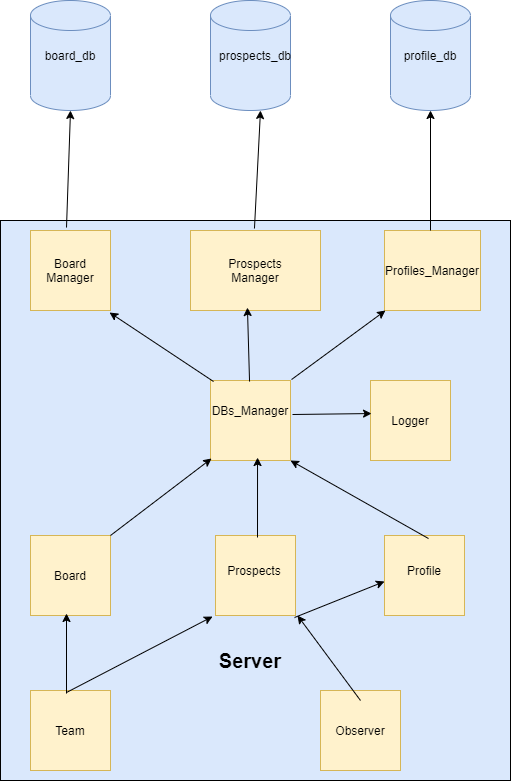

The diagram above was exported from draw.io. Its source (the exported page's mxGraphModel, read from the mxfile embedded in the PNG):
<mxGraphModel dx="868" dy="1619" grid="1" gridSize="10" guides="1" tooltips="1" connect="1" arrows="1" fold="1" page="1" pageScale="1" pageWidth="827" pageHeight="1169" math="0" shadow="0">
  <root>
    <mxCell id="0" />
    <mxCell id="1" parent="0" />
    <mxCell id="Z-0KkFTsE1OTRcdhfDma-1" value="" style="verticalLabelPosition=bottom;verticalAlign=top;html=1;shape=mxgraph.basic.rect;fillColor2=none;strokeWidth=1;size=20;indent=5;fillColor=#dae8fc;" vertex="1" parent="1">
      <mxGeometry x="30" width="510" height="560" as="geometry" />
    </mxCell>
    <mxCell id="Z-0KkFTsE1OTRcdhfDma-2" value="" style="verticalLabelPosition=bottom;verticalAlign=top;html=1;shape=mxgraph.basic.rect;fillColor2=none;strokeWidth=1;size=20;indent=5;whiteSpace=wrap;fillColor=#fff2cc;strokeColor=#d6b656;" vertex="1" parent="1">
      <mxGeometry x="245" y="315" width="80" height="80" as="geometry" />
    </mxCell>
    <mxCell id="Z-0KkFTsE1OTRcdhfDma-4" value="" style="verticalLabelPosition=bottom;verticalAlign=top;html=1;shape=mxgraph.basic.rect;fillColor2=none;strokeWidth=1;size=20;indent=5;whiteSpace=wrap;fillColor=#fff2cc;strokeColor=#d6b656;" vertex="1" parent="1">
      <mxGeometry x="60" y="315" width="80" height="80" as="geometry" />
    </mxCell>
    <mxCell id="Z-0KkFTsE1OTRcdhfDma-5" value="Board" style="text;html=1;strokeColor=none;fillColor=none;align=center;verticalAlign=middle;whiteSpace=wrap;rounded=0;" vertex="1" parent="1">
      <mxGeometry x="80" y="345" width="40" height="20" as="geometry" />
    </mxCell>
    <mxCell id="Z-0KkFTsE1OTRcdhfDma-6" value="" style="shape=cylinder3;whiteSpace=wrap;html=1;boundedLbl=1;backgroundOutline=1;size=15;strokeColor=#6c8ebf;fillColor=#dae8fc;" vertex="1" parent="1">
      <mxGeometry x="420" y="-220" width="80" height="110" as="geometry" />
    </mxCell>
    <mxCell id="Z-0KkFTsE1OTRcdhfDma-7" value="profile_db" style="text;html=1;strokeColor=none;fillColor=none;align=center;verticalAlign=middle;whiteSpace=wrap;rounded=0;" vertex="1" parent="1">
      <mxGeometry x="440" y="-175" width="40" height="20" as="geometry" />
    </mxCell>
    <mxCell id="Z-0KkFTsE1OTRcdhfDma-10" value="" style="shape=cylinder3;whiteSpace=wrap;html=1;boundedLbl=1;backgroundOutline=1;size=15;strokeColor=#6c8ebf;fillColor=#dae8fc;" vertex="1" parent="1">
      <mxGeometry x="60" y="-220" width="80" height="110" as="geometry" />
    </mxCell>
    <mxCell id="Z-0KkFTsE1OTRcdhfDma-14" style="edgeStyle=orthogonalEdgeStyle;rounded=0;orthogonalLoop=1;jettySize=auto;html=1;exitX=0.5;exitY=1;exitDx=0;exitDy=0;" edge="1" parent="1" source="Z-0KkFTsE1OTRcdhfDma-5" target="Z-0KkFTsE1OTRcdhfDma-5">
      <mxGeometry relative="1" as="geometry" />
    </mxCell>
    <mxCell id="Z-0KkFTsE1OTRcdhfDma-15" value="board_db" style="text;html=1;strokeColor=none;fillColor=none;align=center;verticalAlign=middle;whiteSpace=wrap;rounded=0;" vertex="1" parent="1">
      <mxGeometry x="80" y="-175" width="40" height="20" as="geometry" />
    </mxCell>
    <mxCell id="Z-0KkFTsE1OTRcdhfDma-17" value="&lt;b&gt;&lt;font style=&quot;font-size: 20px&quot;&gt;Server&lt;/font&gt;&lt;/b&gt;" style="text;html=1;strokeColor=none;fillColor=none;align=center;verticalAlign=middle;whiteSpace=wrap;rounded=0;" vertex="1" parent="1">
      <mxGeometry x="260" y="430" width="40" height="20" as="geometry" />
    </mxCell>
    <mxCell id="Z-0KkFTsE1OTRcdhfDma-18" value="" style="verticalLabelPosition=bottom;verticalAlign=top;html=1;shape=mxgraph.basic.rect;fillColor2=none;strokeWidth=1;size=20;indent=5;whiteSpace=wrap;fillColor=#fff2cc;strokeColor=#d6b656;" vertex="1" parent="1">
      <mxGeometry x="60" y="470" width="80" height="80" as="geometry" />
    </mxCell>
    <mxCell id="Z-0KkFTsE1OTRcdhfDma-21" value="Team" style="text;html=1;strokeColor=none;fillColor=none;align=center;verticalAlign=middle;whiteSpace=wrap;rounded=0;" vertex="1" parent="1">
      <mxGeometry x="80" y="500" width="40" height="20" as="geometry" />
    </mxCell>
    <mxCell id="Z-0KkFTsE1OTRcdhfDma-22" value="" style="verticalLabelPosition=bottom;verticalAlign=top;html=1;shape=mxgraph.basic.rect;fillColor2=none;strokeWidth=1;size=20;indent=5;whiteSpace=wrap;fillColor=#fff2cc;strokeColor=#d6b656;" vertex="1" parent="1">
      <mxGeometry x="414" y="315" width="80" height="80" as="geometry" />
    </mxCell>
    <mxCell id="Z-0KkFTsE1OTRcdhfDma-23" value="Prospects" style="text;html=1;strokeColor=none;fillColor=none;align=center;verticalAlign=middle;whiteSpace=wrap;rounded=0;" vertex="1" parent="1">
      <mxGeometry x="264" y="340" width="40" height="20" as="geometry" />
    </mxCell>
    <mxCell id="Z-0KkFTsE1OTRcdhfDma-26" value="" style="shape=cylinder3;whiteSpace=wrap;html=1;boundedLbl=1;backgroundOutline=1;size=15;strokeColor=#6c8ebf;fillColor=#dae8fc;" vertex="1" parent="1">
      <mxGeometry x="240" y="-220" width="80" height="110" as="geometry" />
    </mxCell>
    <mxCell id="Z-0KkFTsE1OTRcdhfDma-27" value="prospects_db" style="text;html=1;strokeColor=none;fillColor=none;align=center;verticalAlign=middle;whiteSpace=wrap;rounded=0;" vertex="1" parent="1">
      <mxGeometry x="265" y="-175" width="40" height="20" as="geometry" />
    </mxCell>
    <mxCell id="Z-0KkFTsE1OTRcdhfDma-30" value="Profile" style="text;html=1;strokeColor=none;fillColor=none;align=center;verticalAlign=middle;whiteSpace=wrap;rounded=0;" vertex="1" parent="1">
      <mxGeometry x="434" y="340" width="40" height="20" as="geometry" />
    </mxCell>
    <mxCell id="Z-0KkFTsE1OTRcdhfDma-32" value="" style="verticalLabelPosition=bottom;verticalAlign=top;html=1;shape=mxgraph.basic.rect;fillColor2=none;strokeWidth=1;size=20;indent=5;whiteSpace=wrap;fillColor=#fff2cc;strokeColor=#d6b656;" vertex="1" parent="1">
      <mxGeometry x="240" y="160" width="80" height="80" as="geometry" />
    </mxCell>
    <mxCell id="Z-0KkFTsE1OTRcdhfDma-33" value="DBs_Manager" style="text;html=1;strokeColor=none;fillColor=none;align=center;verticalAlign=middle;whiteSpace=wrap;rounded=0;" vertex="1" parent="1">
      <mxGeometry x="260" y="180" width="40" height="20" as="geometry" />
    </mxCell>
    <mxCell id="Z-0KkFTsE1OTRcdhfDma-34" value="" style="verticalLabelPosition=bottom;verticalAlign=top;html=1;shape=mxgraph.basic.rect;fillColor2=none;strokeWidth=1;size=20;indent=5;whiteSpace=wrap;fillColor=#fff2cc;strokeColor=#d6b656;" vertex="1" parent="1">
      <mxGeometry x="60" y="10" width="80" height="80" as="geometry" />
    </mxCell>
    <mxCell id="Z-0KkFTsE1OTRcdhfDma-35" value="" style="verticalLabelPosition=bottom;verticalAlign=top;html=1;shape=mxgraph.basic.rect;fillColor2=none;strokeWidth=1;size=20;indent=5;whiteSpace=wrap;fillColor=#fff2cc;strokeColor=#d6b656;" vertex="1" parent="1">
      <mxGeometry x="220" y="10" width="130" height="80" as="geometry" />
    </mxCell>
    <mxCell id="Z-0KkFTsE1OTRcdhfDma-36" value="" style="verticalLabelPosition=bottom;verticalAlign=top;html=1;shape=mxgraph.basic.rect;fillColor2=none;strokeWidth=1;size=20;indent=5;whiteSpace=wrap;fillColor=#fff2cc;strokeColor=#d6b656;" vertex="1" parent="1">
      <mxGeometry x="414" y="10" width="96" height="80" as="geometry" />
    </mxCell>
    <mxCell id="Z-0KkFTsE1OTRcdhfDma-37" value="" style="verticalLabelPosition=bottom;verticalAlign=top;html=1;shape=mxgraph.basic.rect;fillColor2=none;strokeWidth=1;size=20;indent=5;whiteSpace=wrap;fillColor=#fff2cc;strokeColor=#d6b656;" vertex="1" parent="1">
      <mxGeometry x="350" y="470" width="80" height="80" as="geometry" />
    </mxCell>
    <mxCell id="Z-0KkFTsE1OTRcdhfDma-38" value="Observer" style="text;html=1;strokeColor=none;fillColor=none;align=center;verticalAlign=middle;whiteSpace=wrap;rounded=0;" vertex="1" parent="1">
      <mxGeometry x="370" y="500" width="40" height="20" as="geometry" />
    </mxCell>
    <mxCell id="Z-0KkFTsE1OTRcdhfDma-39" value="Profiles_Manager" style="text;html=1;strokeColor=none;fillColor=none;align=center;verticalAlign=middle;whiteSpace=wrap;rounded=0;" vertex="1" parent="1">
      <mxGeometry x="442" y="40" width="40" height="20" as="geometry" />
    </mxCell>
    <mxCell id="Z-0KkFTsE1OTRcdhfDma-40" value="Prospects Manager" style="text;html=1;strokeColor=none;fillColor=none;align=center;verticalAlign=middle;whiteSpace=wrap;rounded=0;" vertex="1" parent="1">
      <mxGeometry x="265" y="40" width="40" height="20" as="geometry" />
    </mxCell>
    <mxCell id="Z-0KkFTsE1OTRcdhfDma-41" value="Board Manager" style="text;html=1;strokeColor=none;fillColor=none;align=center;verticalAlign=middle;whiteSpace=wrap;rounded=0;" vertex="1" parent="1">
      <mxGeometry x="80" y="40" width="40" height="20" as="geometry" />
    </mxCell>
    <mxCell id="Z-0KkFTsE1OTRcdhfDma-42" value="" style="endArrow=classic;html=1;exitX=0.55;exitY=0.038;exitDx=0;exitDy=0;exitPerimeter=0;entryX=1;entryY=1;entryDx=0;entryDy=0;entryPerimeter=0;" edge="1" parent="1" source="Z-0KkFTsE1OTRcdhfDma-22" target="Z-0KkFTsE1OTRcdhfDma-32">
      <mxGeometry width="50" height="50" relative="1" as="geometry">
        <mxPoint x="390" y="220" as="sourcePoint" />
        <mxPoint x="440" y="170" as="targetPoint" />
      </mxGeometry>
    </mxCell>
    <mxCell id="Z-0KkFTsE1OTRcdhfDma-43" value="" style="endArrow=classic;html=1;exitX=0.525;exitY=0.025;exitDx=0;exitDy=0;exitPerimeter=0;entryX=0.588;entryY=0.963;entryDx=0;entryDy=0;entryPerimeter=0;" edge="1" parent="1" source="Z-0KkFTsE1OTRcdhfDma-2" target="Z-0KkFTsE1OTRcdhfDma-32">
      <mxGeometry width="50" height="50" relative="1" as="geometry">
        <mxPoint x="370" y="314.99999999999994" as="sourcePoint" />
        <mxPoint x="232" y="236.96" as="targetPoint" />
      </mxGeometry>
    </mxCell>
    <mxCell id="Z-0KkFTsE1OTRcdhfDma-44" value="" style="endArrow=classic;html=1;entryX=0.013;entryY=0.975;entryDx=0;entryDy=0;entryPerimeter=0;" edge="1" parent="1" target="Z-0KkFTsE1OTRcdhfDma-32">
      <mxGeometry width="50" height="50" relative="1" as="geometry">
        <mxPoint x="140" y="315" as="sourcePoint" />
        <mxPoint x="190" y="265" as="targetPoint" />
      </mxGeometry>
    </mxCell>
    <mxCell id="Z-0KkFTsE1OTRcdhfDma-46" value="" style="endArrow=classic;html=1;exitX=0.5;exitY=0.125;exitDx=0;exitDy=0;exitPerimeter=0;entryX=1.025;entryY=1;entryDx=0;entryDy=0;entryPerimeter=0;" edge="1" parent="1" source="Z-0KkFTsE1OTRcdhfDma-37" target="Z-0KkFTsE1OTRcdhfDma-2">
      <mxGeometry width="50" height="50" relative="1" as="geometry">
        <mxPoint x="390" y="420" as="sourcePoint" />
        <mxPoint x="440" y="370" as="targetPoint" />
      </mxGeometry>
    </mxCell>
    <mxCell id="Z-0KkFTsE1OTRcdhfDma-47" value="" style="endArrow=classic;html=1;exitX=0.988;exitY=1.025;exitDx=0;exitDy=0;exitPerimeter=0;entryX=0;entryY=0.575;entryDx=0;entryDy=0;entryPerimeter=0;" edge="1" parent="1" source="Z-0KkFTsE1OTRcdhfDma-2" target="Z-0KkFTsE1OTRcdhfDma-22">
      <mxGeometry width="50" height="50" relative="1" as="geometry">
        <mxPoint x="390" y="420" as="sourcePoint" />
        <mxPoint x="440" y="370" as="targetPoint" />
      </mxGeometry>
    </mxCell>
    <mxCell id="Z-0KkFTsE1OTRcdhfDma-49" value="" style="endArrow=classic;html=1;exitX=0.45;exitY=0.038;exitDx=0;exitDy=0;exitPerimeter=0;entryX=0.45;entryY=0.975;entryDx=0;entryDy=0;entryPerimeter=0;" edge="1" parent="1" source="Z-0KkFTsE1OTRcdhfDma-18" target="Z-0KkFTsE1OTRcdhfDma-4">
      <mxGeometry width="50" height="50" relative="1" as="geometry">
        <mxPoint x="390" y="420" as="sourcePoint" />
        <mxPoint x="440" y="370" as="targetPoint" />
      </mxGeometry>
    </mxCell>
    <mxCell id="Z-0KkFTsE1OTRcdhfDma-50" value="" style="endArrow=classic;html=1;exitX=0.45;exitY=0.025;exitDx=0;exitDy=0;exitPerimeter=0;entryX=-0.037;entryY=1.013;entryDx=0;entryDy=0;entryPerimeter=0;" edge="1" parent="1" source="Z-0KkFTsE1OTRcdhfDma-18" target="Z-0KkFTsE1OTRcdhfDma-2">
      <mxGeometry width="50" height="50" relative="1" as="geometry">
        <mxPoint x="106" y="483.03999999999996" as="sourcePoint" />
        <mxPoint x="106" y="403" as="targetPoint" />
      </mxGeometry>
    </mxCell>
    <mxCell id="Z-0KkFTsE1OTRcdhfDma-51" value="" style="endArrow=classic;html=1;exitX=1.013;exitY=-0.012;exitDx=0;exitDy=0;exitPerimeter=0;entryX=0.01;entryY=1;entryDx=0;entryDy=0;entryPerimeter=0;" edge="1" parent="1" source="Z-0KkFTsE1OTRcdhfDma-32" target="Z-0KkFTsE1OTRcdhfDma-36">
      <mxGeometry width="50" height="50" relative="1" as="geometry">
        <mxPoint x="390" y="120" as="sourcePoint" />
        <mxPoint x="440" y="70" as="targetPoint" />
      </mxGeometry>
    </mxCell>
    <mxCell id="Z-0KkFTsE1OTRcdhfDma-52" value="" style="endArrow=classic;html=1;exitX=0.488;exitY=0.013;exitDx=0;exitDy=0;exitPerimeter=0;entryX=0.438;entryY=0.963;entryDx=0;entryDy=0;entryPerimeter=0;" edge="1" parent="1" source="Z-0KkFTsE1OTRcdhfDma-32" target="Z-0KkFTsE1OTRcdhfDma-35">
      <mxGeometry width="50" height="50" relative="1" as="geometry">
        <mxPoint x="331.03999999999996" y="169.03999999999996" as="sourcePoint" />
        <mxPoint x="424.96000000000004" y="100" as="targetPoint" />
      </mxGeometry>
    </mxCell>
    <mxCell id="Z-0KkFTsE1OTRcdhfDma-53" value="" style="endArrow=classic;html=1;exitX=0.038;exitY=0.013;exitDx=0;exitDy=0;exitPerimeter=0;entryX=0.988;entryY=1.025;entryDx=0;entryDy=0;entryPerimeter=0;" edge="1" parent="1" source="Z-0KkFTsE1OTRcdhfDma-32" target="Z-0KkFTsE1OTRcdhfDma-34">
      <mxGeometry width="50" height="50" relative="1" as="geometry">
        <mxPoint x="289.03999999999996" y="171.03999999999996" as="sourcePoint" />
        <mxPoint x="286.94000000000005" y="97.03999999999996" as="targetPoint" />
      </mxGeometry>
    </mxCell>
    <mxCell id="Z-0KkFTsE1OTRcdhfDma-54" value="" style="endArrow=classic;html=1;exitX=1.013;exitY=-0.012;exitDx=0;exitDy=0;exitPerimeter=0;entryX=0.5;entryY=1;entryDx=0;entryDy=0;entryPerimeter=0;" edge="1" parent="1" target="Z-0KkFTsE1OTRcdhfDma-6">
      <mxGeometry width="50" height="50" relative="1" as="geometry">
        <mxPoint x="460" y="9.999999999999972" as="sourcePoint" />
        <mxPoint x="553.9200000000001" y="-59.03999999999999" as="targetPoint" />
      </mxGeometry>
    </mxCell>
    <mxCell id="Z-0KkFTsE1OTRcdhfDma-56" value="" style="endArrow=classic;html=1;exitX=0.45;exitY=-0.037;exitDx=0;exitDy=0;exitPerimeter=0;entryX=0.5;entryY=1;entryDx=0;entryDy=0;entryPerimeter=0;" edge="1" parent="1" source="Z-0KkFTsE1OTRcdhfDma-34" target="Z-0KkFTsE1OTRcdhfDma-10">
      <mxGeometry width="50" height="50" relative="1" as="geometry">
        <mxPoint x="470" y="20" as="sourcePoint" />
        <mxPoint x="470" y="-100" as="targetPoint" />
      </mxGeometry>
    </mxCell>
    <mxCell id="Z-0KkFTsE1OTRcdhfDma-57" value="" style="endArrow=classic;html=1;exitX=0.492;exitY=-0.025;exitDx=0;exitDy=0;exitPerimeter=0;entryX=0.625;entryY=1;entryDx=0;entryDy=0;entryPerimeter=0;" edge="1" parent="1" source="Z-0KkFTsE1OTRcdhfDma-35" target="Z-0KkFTsE1OTRcdhfDma-26">
      <mxGeometry width="50" height="50" relative="1" as="geometry">
        <mxPoint x="284.5" y="-10" as="sourcePoint" />
        <mxPoint x="285" y="-120" as="targetPoint" />
      </mxGeometry>
    </mxCell>
    <mxCell id="Z-0KkFTsE1OTRcdhfDma-59" value="" style="verticalLabelPosition=bottom;verticalAlign=top;html=1;shape=mxgraph.basic.rect;fillColor2=none;strokeWidth=1;size=20;indent=5;whiteSpace=wrap;fillColor=#fff2cc;strokeColor=#d6b656;" vertex="1" parent="1">
      <mxGeometry x="400" y="160" width="80" height="80" as="geometry" />
    </mxCell>
    <mxCell id="Z-0KkFTsE1OTRcdhfDma-60" value="" style="endArrow=classic;html=1;entryX=0.013;entryY=0.413;entryDx=0;entryDy=0;entryPerimeter=0;exitX=1.025;exitY=0.425;exitDx=0;exitDy=0;exitPerimeter=0;" edge="1" parent="1" source="Z-0KkFTsE1OTRcdhfDma-32" target="Z-0KkFTsE1OTRcdhfDma-59">
      <mxGeometry width="50" height="50" relative="1" as="geometry">
        <mxPoint x="390" y="200" as="sourcePoint" />
        <mxPoint x="440" y="150" as="targetPoint" />
      </mxGeometry>
    </mxCell>
    <mxCell id="Z-0KkFTsE1OTRcdhfDma-61" value="Logger" style="text;html=1;strokeColor=none;fillColor=none;align=center;verticalAlign=middle;whiteSpace=wrap;rounded=0;" vertex="1" parent="1">
      <mxGeometry x="420" y="190" width="40" height="20" as="geometry" />
    </mxCell>
  </root>
</mxGraphModel>